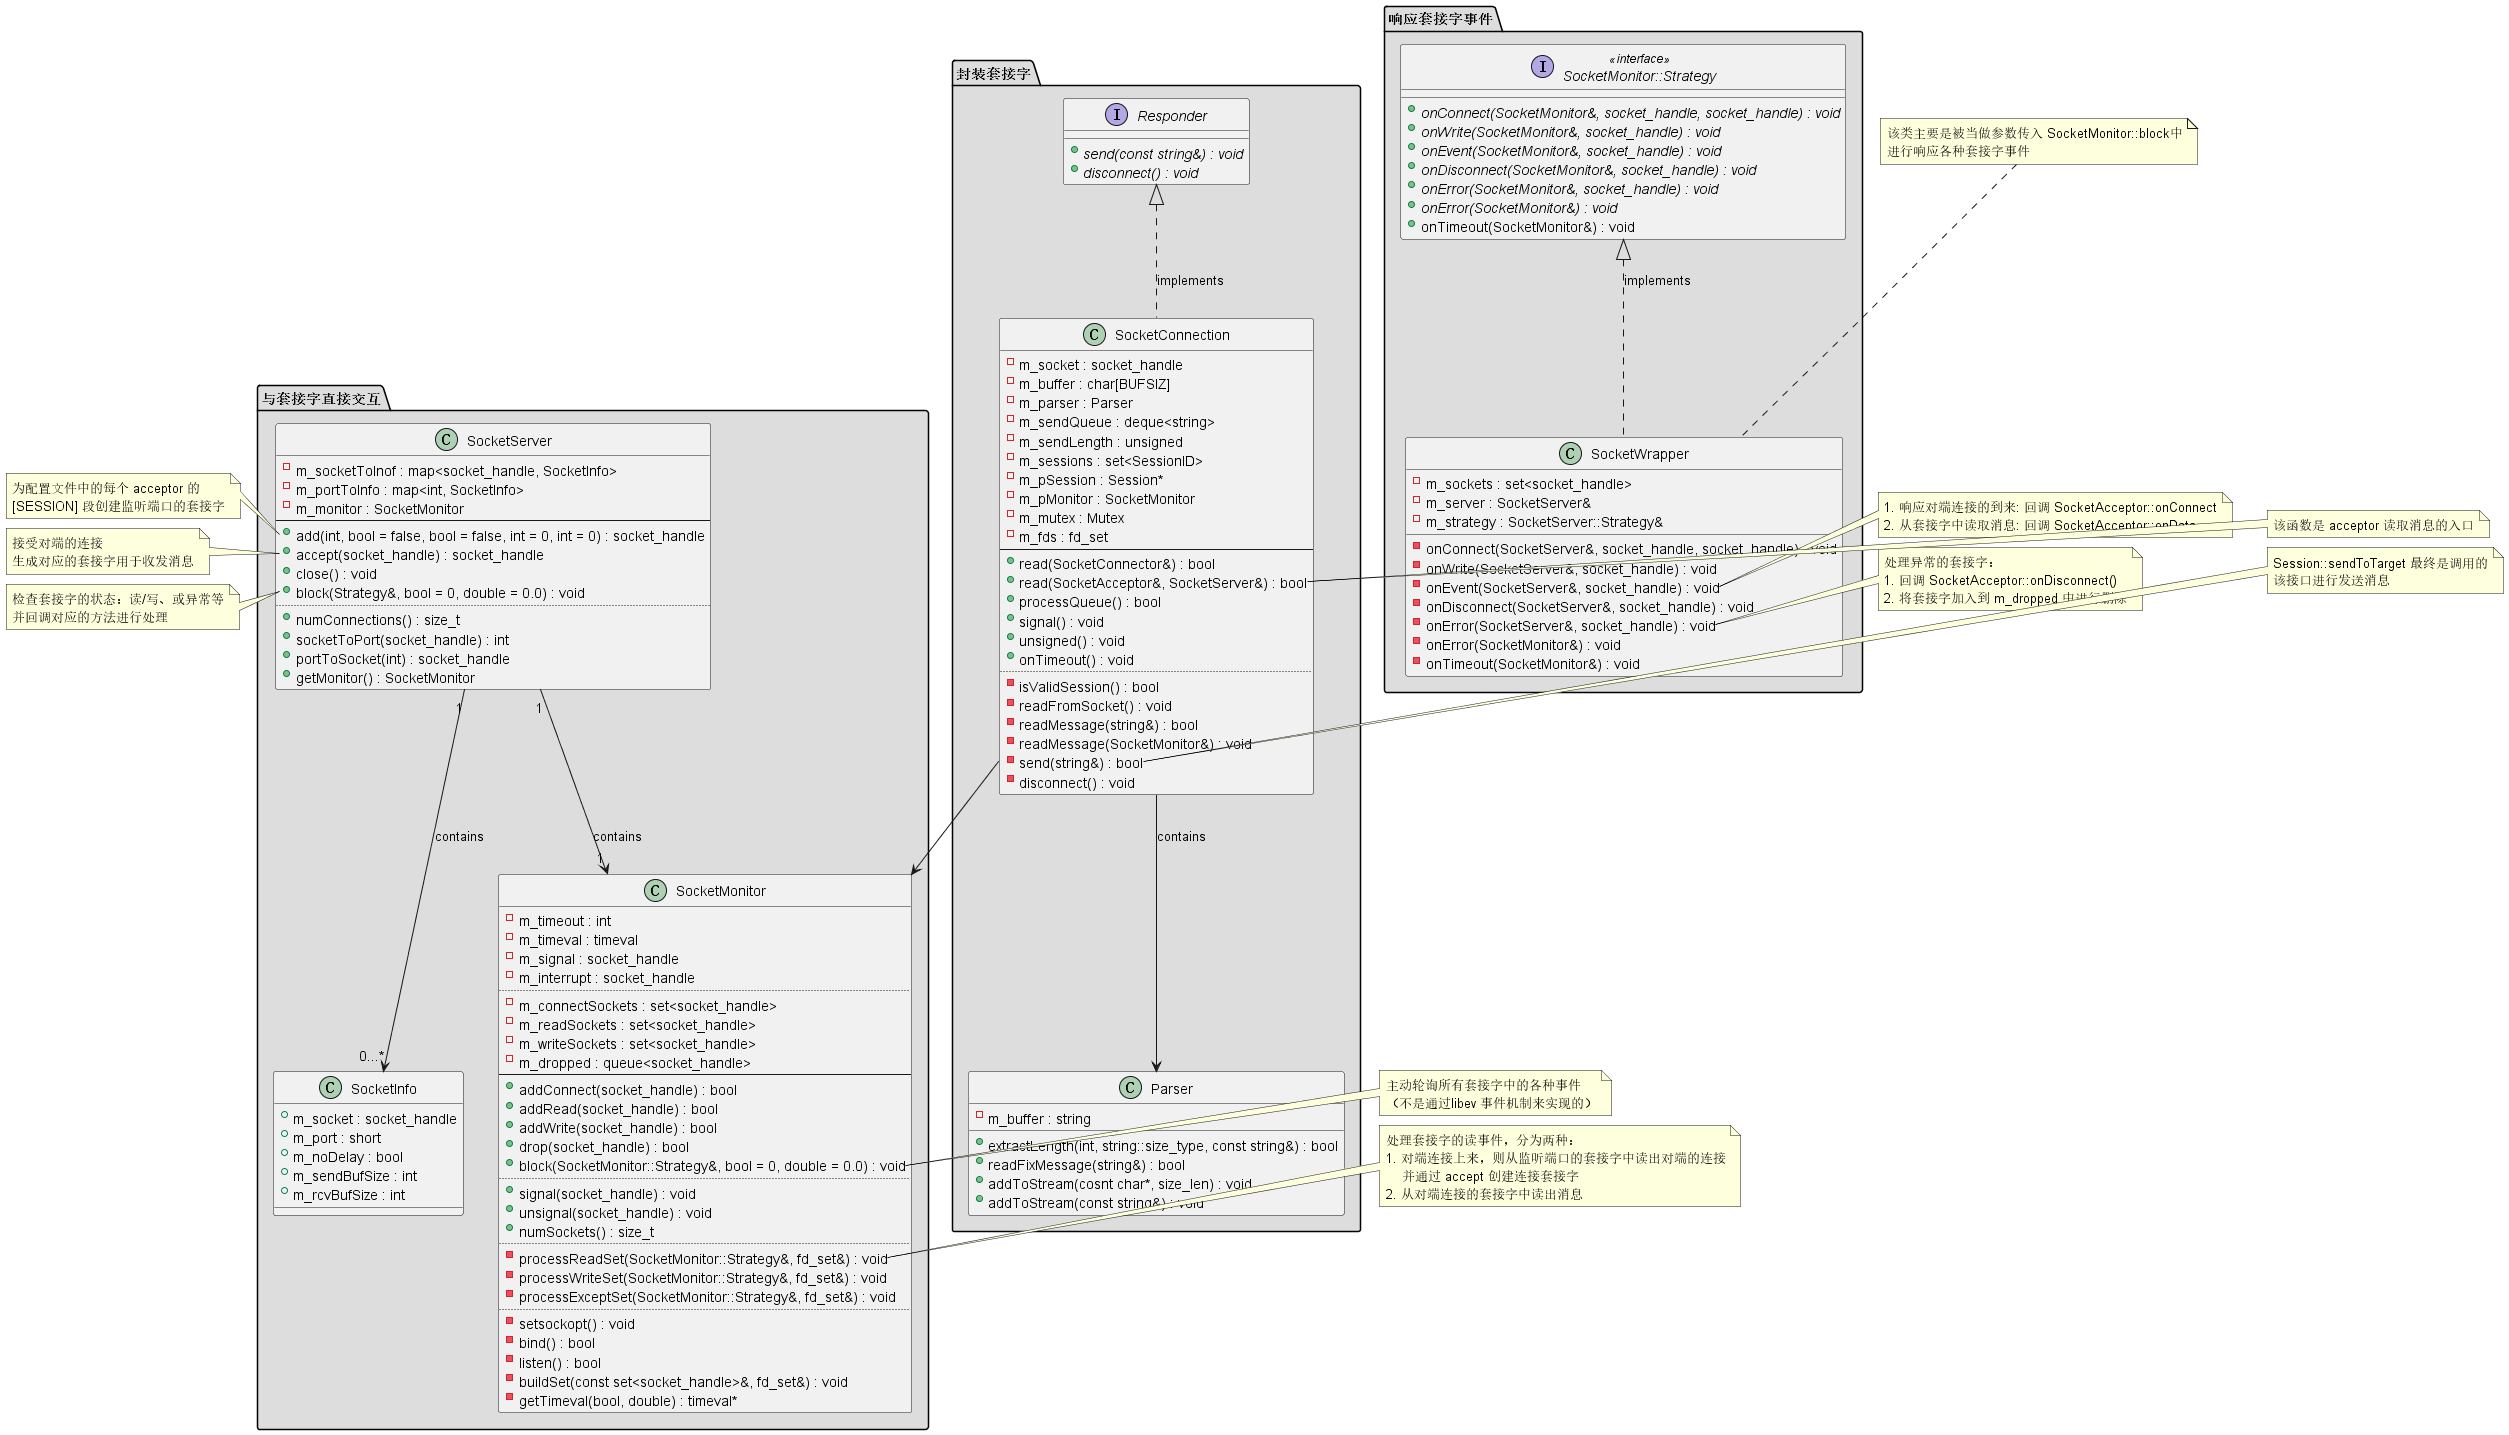

The diagram above was rendered by PlantUML. Its source (embedded in the PNG):
@startuml quickfix_session_socket_classmap
package "与套接字直接交互" #DDDDDD {
' 监听端口和接受连接上来的套接字
class SocketServer
{
    ' 成员变量
    - m_socketToInof : map<socket_handle, SocketInfo>
    - m_portToInfo : map<int, SocketInfo>
    - m_monitor : SocketMonitor
    --
    ' 成员函数
    + add(int, bool = false, bool = false, int = 0, int = 0) : socket_handle
    + accept(socket_handle) : socket_handle
    + close() : void
    + block(Strategy&, bool = 0, double = 0.0) : void
    ..
    + numConnections() : size_t
    + socketToPort(socket_handle) : int
    + portToSocket(int) : socket_handle
    + getMonitor() : SocketMonitor
}

' 成功监听端口的套接字的信息
class SocketInfo
{
    ' 成员变量
    + m_socket : socket_handle
    + m_port : short
    + m_noDelay : bool
    + m_sendBufSize : int
    + m_rcvBufSize : int
}

' 监听套接字上的各种事件：读写、连接、断连、超时、发生错误
class SocketMonitor
{
    ' 成员变量
    - m_timeout : int
    - m_timeval : timeval
    - m_signal : socket_handle
    - m_interrupt : socket_handle
    ..
    - m_connectSockets : set<socket_handle>
    - m_readSockets : set<socket_handle>
    - m_writeSockets : set<socket_handle>
    - m_dropped : queue<socket_handle>
    --
    ' 成员函数
    + addConnect(socket_handle) : bool
    + addRead(socket_handle) : bool
    + addWrite(socket_handle) : bool
    + drop(socket_handle) : bool
    + block(SocketMonitor::Strategy&, bool = 0, double = 0.0) : void
    ..
    + signal(socket_handle) : void
    + unsignal(socket_handle) : void
    + numSockets() : size_t
    ..
    - processReadSet(SocketMonitor::Strategy&, fd_set&) : void
    - processWriteSet(SocketMonitor::Strategy&, fd_set&) : void
    - processExceptSet(SocketMonitor::Strategy&, fd_set&) : void
    ..
    - setsockopt() : void
    - bind() : bool
    - listen() : bool
    - buildSet(const set<socket_handle>&, fd_set&) : void
    - getTimeval(bool, double) : timeval*
}
}
' end package

package "响应套接字事件" #DDDDDD {
' 监听端口和接受连接上来的套接字
' 定义响应套接字各种事件（读写、连接、断连、超时、发生错误）的接口
'   为什么要定义两个 Strategy 接口（在SocketServer下也有一个一模一样的接口）？
interface SocketMonitor::Strategy <<interface>>
{
    ' 成员函数
    {abstract}+ onConnect(SocketMonitor&, socket_handle, socket_handle) : void
    {abstract}+ onWrite(SocketMonitor&, socket_handle) : void
    {abstract}+ onEvent(SocketMonitor&, socket_handle) : void
    {abstract}+ onDisconnect(SocketMonitor&, socket_handle) : void
    {abstract}+ onError(SocketMonitor&, socket_handle) : void
    {abstract}+ onError(SocketMonitor&) : void
    + onTimeout(SocketMonitor&) : void
}

' 处理来自 SocketMonito 的事件
class SocketWrapper
{
    ' 成员变量
    - m_sockets : set<socket_handle>
    - m_server : SocketServer&
    - m_strategy : SocketServer::Strategy&
    ' 成员函数
    - onConnect(SocketServer&, socket_handle, socket_handle) : void
    - onWrite(SocketServer&, socket_handle) : void
    - onEvent(SocketServer&, socket_handle) : void
    - onDisconnect(SocketServer&, socket_handle) : void
    - onError(SocketServer&, socket_handle) : void
    - onError(SocketMonitor&) : void
    - onTimeout(SocketMonitor&) : void
}
}

package "封装套接字" #DDDDDD
{
' 该接口实现传输的发送和断开连接。
interface Responder
{
    ' 成员函数
    {abstract}+ send(const string&) : void
    {abstract}+ disconnect() : void
}

' 封装套接字描述符，从套接字中读出/发送字符串格式的消息
class SocketConnection
{
    ' 成员变量
    - m_socket : socket_handle
    - m_buffer : char[BUFSIZ]
    - m_parser : Parser
    - m_sendQueue : deque<string>
    - m_sendLength : unsigned
    - m_sessions : set<SessionID>
    - m_pSession : Session*
    - m_pMonitor : SocketMonitor
    - m_mutex : Mutex
    - m_fds : fd_set
    --
    ' 成员函数
    + read(SocketConnector&) : bool
    + read(SocketAcceptor&, SocketServer&) : bool
    + processQueue() : bool
    + signal() : void
    + unsigned() : void
    + onTimeout() : void
    ..
    - isValidSession() : bool
    - readFromSocket() : void
    - readMessage(string&) : bool
    - readMessage(SocketMonitor&) : void
    - send(string&) : bool
    - disconnect() : void
}

' 解析来自输入流的 FIX 消息
class Parser
{
    ' 成员变量
    - m_buffer : string
    '成员函数
    + extractLength(int, string::size_type, const string&) : bool
    + readFixMessage(string&) : bool
    + addToStream(cosnt char*, size_len) : void
    + addToStream(const string&) : void
}
}

''''''''''''''''''''''''''''''''''''''''''''''''''''''''''''
' 以下是注释

note left of SocketServer::add
为配置文件中的每个 acceptor 的
[SESSION] 段创建监听端口的套接字
end note

note left of SocketServer::accept
接受对端的连接
生成对应的套接字用于收发消息
end note

note left of SocketServer::block
检查套接字的状态：读/写、或异常等
并回调对应的方法进行处理
end note

note left of SocketMonitor::block
主动轮询所有套接字中的各种事件
（不是通过libev 事件机制来实现的）
end note

note left of SocketMonitor::processReadSet
处理套接字的读事件，分为两种：
1. 对端连接上来，则从监听端口的套接字中读出对端的连接
    并通过 accept 创建连接套接字
2. 从对端连接的套接字中读出消息
end note

note top of SocketWrapper
该类主要是被当做参数传入 SocketMonitor::block中
进行响应各种套接字事件
end note

note right of SocketWrapper::onEven
1. 响应对端连接的到来: 回调 SocketAcceptor::onConnect
2. 从套接字中读取消息: 回调 SocketAcceptor::onData
end note

note right of SocketWrapper::"onError(SocketServer&, socket_handle)"
处理异常的套接字：
1. 回调 SocketAcceptor::onDisconnect()
2. 将套接字加入到 m_dropped 中进行删除
end note

note left of SocketConnection::"read(SocketAcceptor&, SocketServer&)"
该函数是 acceptor 读取消息的入口
end note

note left of SocketConnection::"send(string&)"
Session::sendToTarget 最终是调用的
该接口进行发送消息
end note

''''''''''''''''''''''''''''''''''''''''''''''''''''''''''''
' 以下是类关系的定义

SocketServer "1" --> "0...*" SocketInfo : contains
SocketServer "1" --> "1" SocketMonitor : contains

SocketMonitor::Strategy <|.. SocketWrapper : implements

Responder <|.. SocketConnection : implements
SocketConnection  --> Parser : contains
SocketConnection --> SocketMonitor
@enduml